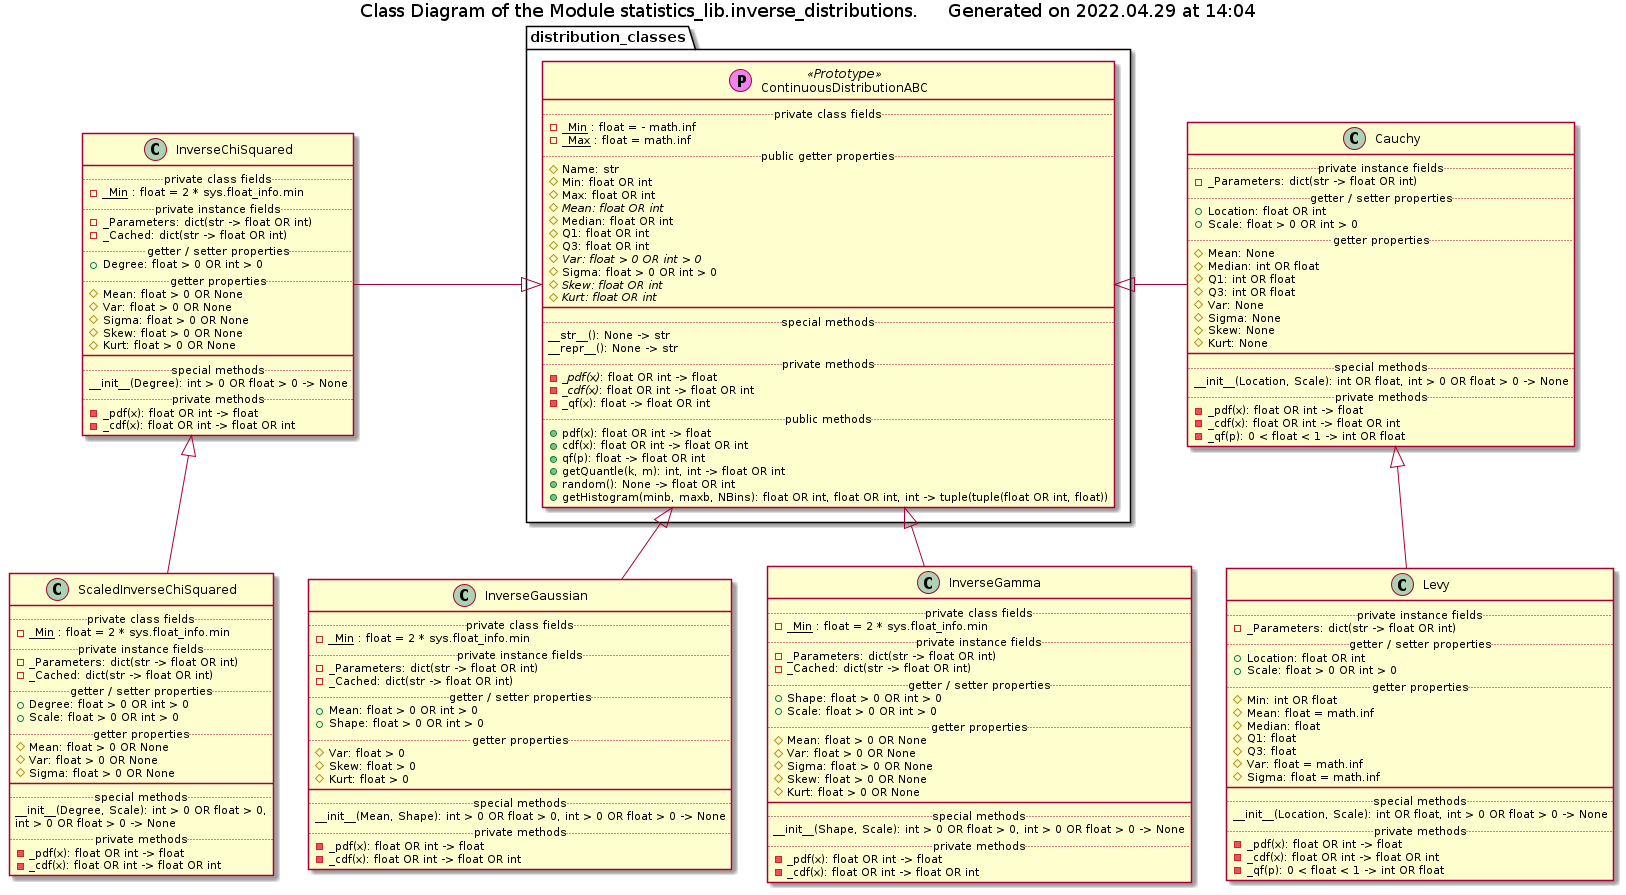

The diagram above was rendered by PlantUML. Its source (embedded in the PNG):
@startuml inverse_distributions_classes

!if %not(%variable_exists("$COMPONENTS"))
    !include ../Templates/Components2.cuml
!endif

title Class Diagram of the Module statistics_lib.inverse_distributions. $generated()

namespace distribution_classes {
    !if $is_not_defined("$CONTINUOUS_DISTRIBUTION_ABC")
        !include ../distribution_classes/continuous_distribution_abc.iuml
    !endif
}

!if $is_not_defined("$INVERSE_CHI_SQUARED")
    !include ./inverse_chi_squared.iuml
!endif

!if $is_not_defined("$SCALED_INVERSE_CHI_SQUARED")
    !include ./scaled_inverse_chi_squared.iuml
!endif

!if $is_not_defined("$INVERSE_GAUSSIAN")
    !include ./inverse_gaussian.iuml
!endif

!if $is_not_defined("$INVERSE_GAMMA")
    !include ./inverse_gamma.iuml
!endif

!if $is_not_defined("$CAUCHY")
    !include ./cauchy.iuml
!endif

!if $is_not_defined("Levy")
    !include ./levy.iuml
!endif

InverseChiSquared -|> distribution_classes.ContinuousDistributionABC

distribution_classes.ContinuousDistributionABC <|- Cauchy

distribution_classes.ContinuousDistributionABC <|-- InverseGaussian

distribution_classes.ContinuousDistributionABC <|-- InverseGamma

InverseChiSquared <|-- ScaledInverseChiSquared

Cauchy <|-- Levy

@enduml